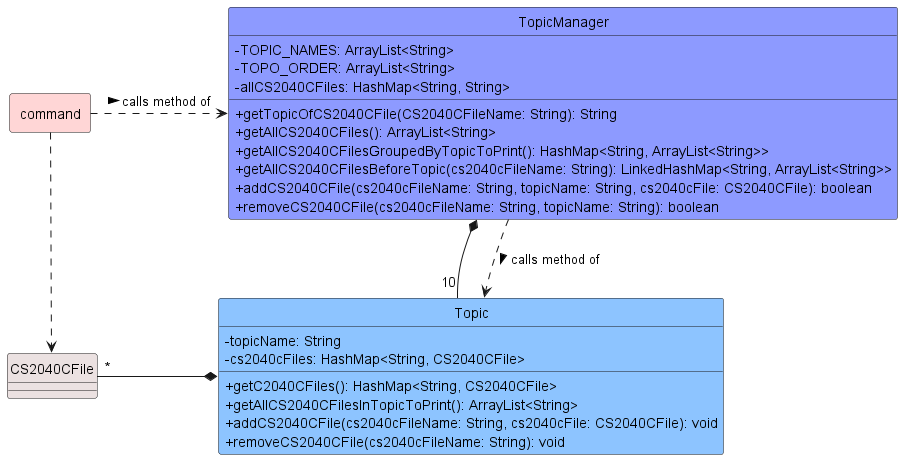

The diagram above was rendered by PlantUML. Its source (embedded in the PNG):
@startuml
!include ../../style.iuml
skinparam classAttributeIconSize 0
hide circle

together {
    package command <<rectangle>> Command_STYLE {
    }
    class CS2040CFile CS2040CFile_STYLE {
    }
}

class TopicManager TopicManager_STYLE {
    -TOPIC_NAMES: ArrayList<String>
    -TOPO_ORDER: ArrayList<String>
    -allCS2040CFiles: HashMap<String, String>
    +getTopicOfCS2040CFile(CS2040CFileName: String): String
    +getAllCS2040CFiles(): ArrayList<String>
    +getAllCS2040CFilesGroupedByTopicToPrint(): HashMap<String, ArrayList<String>>
    +getAllCS2040CFilesBeforeTopic(cs2040cFileName: String): LinkedHashMap<String, ArrayList<String>>
    +addCS2040CFile(cs2040cFileName: String, topicName: String, cs2040cFile: CS2040CFile): boolean
    +removeCS2040CFile(cs2040cFileName: String, topicName: String): boolean
}

class Topic Topic_STYLE {
    -topicName: String
    -cs2040cFiles: HashMap<String, CS2040CFile>
    +getC2040CFiles(): HashMap<String, CS2040CFile>
    +getAllCS2040CFilesInTopicToPrint(): ArrayList<String>
    +addCS2040CFile(cs2040cFileName: String, cs2040cFile: CS2040CFile): void
    +removeCS2040CFile(cs2040cFileName: String): void
}



TopicManager *-- "10" Topic
command .> TopicManager: calls method of >
TopicManager ..> Topic: calls method of >
command ..> CS2040CFile
Topic *- "*" CS2040CFile
TopicManager -[hidden]-> Topic
@enduml